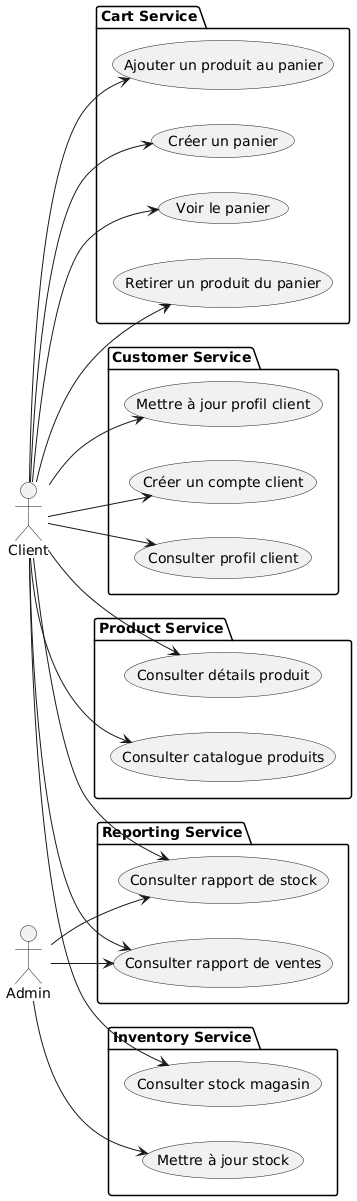

The diagram above was rendered by PlantUML. Its source (embedded in the PNG):
@startuml
left to right direction

actor Client
actor "Admin" as Admin

package "Cart Service" {
  usecase "Créer un panier" as UC1
  usecase "Ajouter un produit au panier" as UC2
  usecase "Retirer un produit du panier" as UC3
  usecase "Voir le panier" as UC4
}

package "Customer Service" {
  usecase "Créer un compte client" as UC5
  usecase "Mettre à jour profil client" as UC6
  usecase "Consulter profil client" as UC7
}

package "Product Service" {
  usecase "Consulter catalogue produits" as UC8
  usecase "Consulter détails produit" as UC9
}

package "Inventory Service" {
  usecase "Consulter stock magasin" as UC10
  usecase "Mettre à jour stock" as UC11
}

package "Reporting Service" {
  usecase "Consulter rapport de ventes" as UC12
  usecase "Consulter rapport de stock" as UC13
}

Client --> UC1
Client --> UC2
Client --> UC3
Client --> UC4
Client --> UC5
Client --> UC6
Client --> UC7
Client --> UC8
Client --> UC9
Client --> UC10
Client --> UC12
Client --> UC13

Admin --> UC11
Admin --> UC12
Admin --> UC13
@enduml